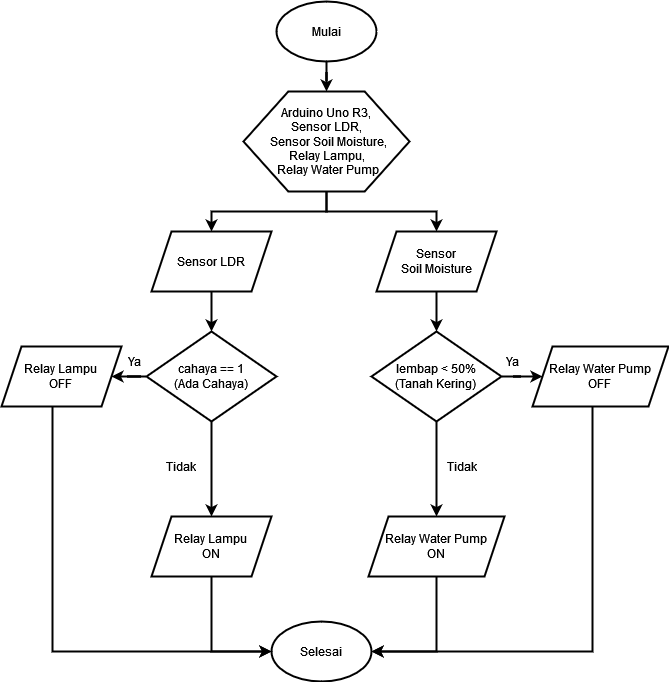

The diagram above was exported from draw.io. Its source (the exported page's mxGraphModel, read from the mxfile embedded in the PNG):
<mxGraphModel dx="880" dy="462" grid="1" gridSize="10" guides="1" tooltips="1" connect="1" arrows="1" fold="1" page="1" pageScale="1" pageWidth="827" pageHeight="1169" math="0" shadow="0">
  <root>
    <mxCell id="WIyWlLk6GJQsqaUBKTNV-0" />
    <mxCell id="WIyWlLk6GJQsqaUBKTNV-1" parent="WIyWlLk6GJQsqaUBKTNV-0" />
    <mxCell id="0X0iyG7vNp7dst2ofOnl-2" value="" style="edgeStyle=orthogonalEdgeStyle;rounded=0;orthogonalLoop=1;jettySize=auto;html=1;strokeWidth=2;" parent="WIyWlLk6GJQsqaUBKTNV-1" source="0X0iyG7vNp7dst2ofOnl-0" target="0X0iyG7vNp7dst2ofOnl-1" edge="1">
      <mxGeometry relative="1" as="geometry" />
    </mxCell>
    <mxCell id="0X0iyG7vNp7dst2ofOnl-0" value="Mulai" style="strokeWidth=2;html=1;shape=mxgraph.flowchart.start_1;whiteSpace=wrap;" parent="WIyWlLk6GJQsqaUBKTNV-1" vertex="1">
      <mxGeometry x="364" y="30" width="100" height="60" as="geometry" />
    </mxCell>
    <mxCell id="0X0iyG7vNp7dst2ofOnl-4" value="" style="edgeStyle=orthogonalEdgeStyle;rounded=0;orthogonalLoop=1;jettySize=auto;html=1;strokeWidth=2;" parent="WIyWlLk6GJQsqaUBKTNV-1" source="0X0iyG7vNp7dst2ofOnl-1" target="0X0iyG7vNp7dst2ofOnl-3" edge="1">
      <mxGeometry relative="1" as="geometry" />
    </mxCell>
    <mxCell id="0X0iyG7vNp7dst2ofOnl-6" style="edgeStyle=orthogonalEdgeStyle;rounded=0;orthogonalLoop=1;jettySize=auto;html=1;entryX=0.5;entryY=0;entryDx=0;entryDy=0;strokeWidth=2;" parent="WIyWlLk6GJQsqaUBKTNV-1" source="0X0iyG7vNp7dst2ofOnl-1" target="0X0iyG7vNp7dst2ofOnl-5" edge="1">
      <mxGeometry relative="1" as="geometry" />
    </mxCell>
    <mxCell id="0X0iyG7vNp7dst2ofOnl-1" value="&lt;div&gt;Arduino Uno R3, &lt;br&gt;&lt;/div&gt;&lt;div&gt;Sensor LDR,&lt;/div&gt;&lt;div&gt;&amp;nbsp;Sensor Soil Moisture, &lt;br&gt;&lt;/div&gt;&lt;div&gt;Relay Lampu,&lt;/div&gt;&lt;div&gt;&amp;nbsp;Relay Water Pump&lt;/div&gt;" style="verticalLabelPosition=middle;verticalAlign=middle;html=1;shape=hexagon;perimeter=hexagonPerimeter2;arcSize=6;size=0.27;labelPosition=center;align=center;strokeWidth=2;" parent="WIyWlLk6GJQsqaUBKTNV-1" vertex="1">
      <mxGeometry x="331" y="120" width="166" height="100" as="geometry" />
    </mxCell>
    <mxCell id="0X0iyG7vNp7dst2ofOnl-8" value="" style="edgeStyle=orthogonalEdgeStyle;rounded=0;orthogonalLoop=1;jettySize=auto;html=1;strokeWidth=2;" parent="WIyWlLk6GJQsqaUBKTNV-1" source="0X0iyG7vNp7dst2ofOnl-3" target="0X0iyG7vNp7dst2ofOnl-7" edge="1">
      <mxGeometry relative="1" as="geometry" />
    </mxCell>
    <mxCell id="0X0iyG7vNp7dst2ofOnl-3" value="&lt;div&gt;Sensor LDR&lt;/div&gt;" style="shape=parallelogram;perimeter=parallelogramPerimeter;whiteSpace=wrap;html=1;fixedSize=1;arcSize=6;strokeWidth=2;" parent="WIyWlLk6GJQsqaUBKTNV-1" vertex="1">
      <mxGeometry x="239" y="260" width="120" height="60" as="geometry" />
    </mxCell>
    <mxCell id="0X0iyG7vNp7dst2ofOnl-12" value="" style="edgeStyle=orthogonalEdgeStyle;rounded=0;orthogonalLoop=1;jettySize=auto;html=1;strokeWidth=2;" parent="WIyWlLk6GJQsqaUBKTNV-1" source="0X0iyG7vNp7dst2ofOnl-5" target="0X0iyG7vNp7dst2ofOnl-11" edge="1">
      <mxGeometry relative="1" as="geometry" />
    </mxCell>
    <mxCell id="0X0iyG7vNp7dst2ofOnl-5" value="&lt;div&gt;Sensor &lt;br&gt;&lt;/div&gt;&lt;div&gt;Soil Moisture&lt;/div&gt;" style="shape=parallelogram;perimeter=parallelogramPerimeter;whiteSpace=wrap;html=1;fixedSize=1;arcSize=6;strokeWidth=2;" parent="WIyWlLk6GJQsqaUBKTNV-1" vertex="1">
      <mxGeometry x="464" y="260" width="120" height="60" as="geometry" />
    </mxCell>
    <mxCell id="0X0iyG7vNp7dst2ofOnl-14" value="" style="edgeStyle=orthogonalEdgeStyle;rounded=0;orthogonalLoop=1;jettySize=auto;html=1;strokeWidth=2;" parent="WIyWlLk6GJQsqaUBKTNV-1" source="0X0iyG7vNp7dst2ofOnl-7" target="0X0iyG7vNp7dst2ofOnl-13" edge="1">
      <mxGeometry relative="1" as="geometry" />
    </mxCell>
    <mxCell id="0X0iyG7vNp7dst2ofOnl-20" value="" style="edgeStyle=orthogonalEdgeStyle;rounded=0;orthogonalLoop=1;jettySize=auto;html=1;strokeWidth=2;" parent="WIyWlLk6GJQsqaUBKTNV-1" source="0X0iyG7vNp7dst2ofOnl-7" target="0X0iyG7vNp7dst2ofOnl-18" edge="1">
      <mxGeometry relative="1" as="geometry" />
    </mxCell>
    <mxCell id="0X0iyG7vNp7dst2ofOnl-7" value="&lt;div&gt;cahaya == 1&lt;/div&gt;&lt;div&gt;(Ada Cahaya)&lt;br&gt;&lt;/div&gt;" style="rhombus;whiteSpace=wrap;html=1;arcSize=6;strokeWidth=2;" parent="WIyWlLk6GJQsqaUBKTNV-1" vertex="1">
      <mxGeometry x="234" y="360" width="130" height="90" as="geometry" />
    </mxCell>
    <mxCell id="0X0iyG7vNp7dst2ofOnl-16" value="" style="edgeStyle=orthogonalEdgeStyle;rounded=0;orthogonalLoop=1;jettySize=auto;html=1;strokeWidth=2;" parent="WIyWlLk6GJQsqaUBKTNV-1" source="0X0iyG7vNp7dst2ofOnl-11" target="0X0iyG7vNp7dst2ofOnl-15" edge="1">
      <mxGeometry relative="1" as="geometry" />
    </mxCell>
    <mxCell id="0X0iyG7vNp7dst2ofOnl-19" value="" style="edgeStyle=orthogonalEdgeStyle;rounded=0;orthogonalLoop=1;jettySize=auto;html=1;strokeWidth=2;" parent="WIyWlLk6GJQsqaUBKTNV-1" source="0X0iyG7vNp7dst2ofOnl-11" target="0X0iyG7vNp7dst2ofOnl-17" edge="1">
      <mxGeometry relative="1" as="geometry" />
    </mxCell>
    <mxCell id="0X0iyG7vNp7dst2ofOnl-11" value="&lt;div&gt;lembap &amp;lt; 50%&lt;/div&gt;&lt;div&gt;(Tanah Kering)&lt;br&gt;&lt;/div&gt;" style="rhombus;whiteSpace=wrap;html=1;arcSize=6;strokeWidth=2;" parent="WIyWlLk6GJQsqaUBKTNV-1" vertex="1">
      <mxGeometry x="459" y="360" width="130" height="90" as="geometry" />
    </mxCell>
    <mxCell id="0X0iyG7vNp7dst2ofOnl-23" style="edgeStyle=orthogonalEdgeStyle;rounded=0;orthogonalLoop=1;jettySize=auto;html=1;entryX=0;entryY=0.5;entryDx=0;entryDy=0;entryPerimeter=0;strokeWidth=2;" parent="WIyWlLk6GJQsqaUBKTNV-1" source="0X0iyG7vNp7dst2ofOnl-13" target="0X0iyG7vNp7dst2ofOnl-21" edge="1">
      <mxGeometry relative="1" as="geometry" />
    </mxCell>
    <mxCell id="0X0iyG7vNp7dst2ofOnl-13" value="&lt;div&gt;Relay Lampu &lt;br&gt;&lt;/div&gt;&lt;div&gt;ON&lt;/div&gt;" style="shape=parallelogram;perimeter=parallelogramPerimeter;whiteSpace=wrap;html=1;fixedSize=1;arcSize=6;strokeWidth=2;" parent="WIyWlLk6GJQsqaUBKTNV-1" vertex="1">
      <mxGeometry x="239" y="545" width="120" height="60" as="geometry" />
    </mxCell>
    <mxCell id="0X0iyG7vNp7dst2ofOnl-24" style="edgeStyle=orthogonalEdgeStyle;rounded=0;orthogonalLoop=1;jettySize=auto;html=1;entryX=1;entryY=0.5;entryDx=0;entryDy=0;entryPerimeter=0;strokeWidth=2;" parent="WIyWlLk6GJQsqaUBKTNV-1" source="0X0iyG7vNp7dst2ofOnl-15" target="0X0iyG7vNp7dst2ofOnl-21" edge="1">
      <mxGeometry relative="1" as="geometry" />
    </mxCell>
    <mxCell id="0X0iyG7vNp7dst2ofOnl-15" value="&lt;div&gt;Relay Water Pump &lt;br&gt;&lt;/div&gt;&lt;div&gt;ON&lt;br&gt;&lt;/div&gt;" style="shape=parallelogram;perimeter=parallelogramPerimeter;whiteSpace=wrap;html=1;fixedSize=1;arcSize=6;strokeWidth=2;" parent="WIyWlLk6GJQsqaUBKTNV-1" vertex="1">
      <mxGeometry x="456" y="545" width="136" height="60" as="geometry" />
    </mxCell>
    <mxCell id="0X0iyG7vNp7dst2ofOnl-25" style="edgeStyle=orthogonalEdgeStyle;rounded=0;orthogonalLoop=1;jettySize=auto;html=1;entryX=1;entryY=0.5;entryDx=0;entryDy=0;entryPerimeter=0;strokeWidth=2;" parent="WIyWlLk6GJQsqaUBKTNV-1" source="0X0iyG7vNp7dst2ofOnl-17" target="0X0iyG7vNp7dst2ofOnl-21" edge="1">
      <mxGeometry relative="1" as="geometry">
        <Array as="points">
          <mxPoint x="680" y="680" />
        </Array>
      </mxGeometry>
    </mxCell>
    <mxCell id="0X0iyG7vNp7dst2ofOnl-17" value="&lt;div&gt;Relay Water Pump &lt;br&gt;&lt;/div&gt;&lt;div&gt;OFF&lt;br&gt;&lt;/div&gt;" style="shape=parallelogram;perimeter=parallelogramPerimeter;whiteSpace=wrap;html=1;fixedSize=1;arcSize=6;strokeWidth=2;" parent="WIyWlLk6GJQsqaUBKTNV-1" vertex="1">
      <mxGeometry x="620" y="375" width="136" height="60" as="geometry" />
    </mxCell>
    <mxCell id="0X0iyG7vNp7dst2ofOnl-22" style="edgeStyle=orthogonalEdgeStyle;rounded=0;orthogonalLoop=1;jettySize=auto;html=1;entryX=0;entryY=0.5;entryDx=0;entryDy=0;entryPerimeter=0;strokeWidth=2;" parent="WIyWlLk6GJQsqaUBKTNV-1" source="0X0iyG7vNp7dst2ofOnl-18" target="0X0iyG7vNp7dst2ofOnl-21" edge="1">
      <mxGeometry relative="1" as="geometry">
        <Array as="points">
          <mxPoint x="140" y="680" />
        </Array>
      </mxGeometry>
    </mxCell>
    <mxCell id="0X0iyG7vNp7dst2ofOnl-18" value="&lt;div&gt;Relay Lampu &lt;br&gt;&lt;/div&gt;&lt;div&gt;OFF&lt;/div&gt;" style="shape=parallelogram;perimeter=parallelogramPerimeter;whiteSpace=wrap;html=1;fixedSize=1;arcSize=6;strokeWidth=2;" parent="WIyWlLk6GJQsqaUBKTNV-1" vertex="1">
      <mxGeometry x="89" y="375" width="120" height="60" as="geometry" />
    </mxCell>
    <mxCell id="0X0iyG7vNp7dst2ofOnl-21" value="Selesai" style="strokeWidth=2;html=1;shape=mxgraph.flowchart.start_1;whiteSpace=wrap;" parent="WIyWlLk6GJQsqaUBKTNV-1" vertex="1">
      <mxGeometry x="359" y="650" width="100" height="60" as="geometry" />
    </mxCell>
    <mxCell id="douAZ798qfjObBTp9D35-0" value="Ya" style="text;html=1;strokeColor=none;fillColor=none;align=center;verticalAlign=middle;whiteSpace=wrap;rounded=0;" vertex="1" parent="WIyWlLk6GJQsqaUBKTNV-1">
      <mxGeometry x="192" y="375" width="60" height="30" as="geometry" />
    </mxCell>
    <mxCell id="douAZ798qfjObBTp9D35-1" value="Ya" style="text;html=1;strokeColor=none;fillColor=none;align=center;verticalAlign=middle;whiteSpace=wrap;rounded=0;" vertex="1" parent="WIyWlLk6GJQsqaUBKTNV-1">
      <mxGeometry x="570" y="375" width="60" height="30" as="geometry" />
    </mxCell>
    <mxCell id="douAZ798qfjObBTp9D35-2" value="Tidak" style="text;html=1;strokeColor=none;fillColor=none;align=center;verticalAlign=middle;whiteSpace=wrap;rounded=0;" vertex="1" parent="WIyWlLk6GJQsqaUBKTNV-1">
      <mxGeometry x="520" y="480" width="60" height="30" as="geometry" />
    </mxCell>
    <mxCell id="douAZ798qfjObBTp9D35-3" value="Tidak" style="text;html=1;strokeColor=none;fillColor=none;align=center;verticalAlign=middle;whiteSpace=wrap;rounded=0;" vertex="1" parent="WIyWlLk6GJQsqaUBKTNV-1">
      <mxGeometry x="239" y="480" width="60" height="30" as="geometry" />
    </mxCell>
  </root>
</mxGraphModel>